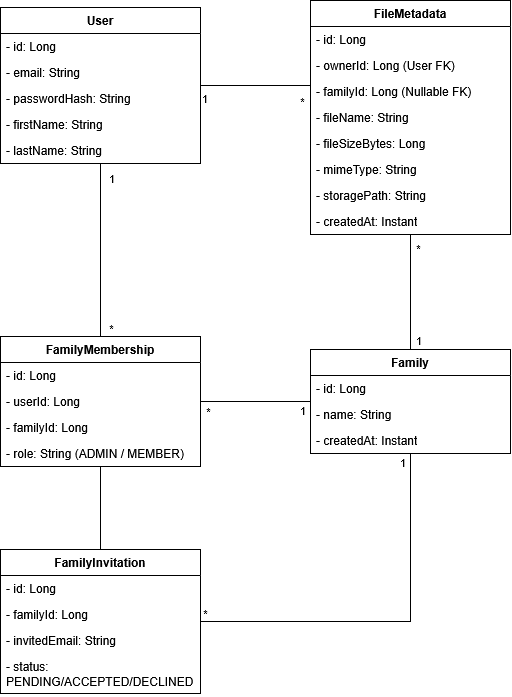

The diagram above was exported from draw.io. Its source (the exported page's mxGraphModel, read from the mxfile embedded in the PNG):
<mxGraphModel dx="715" dy="851" grid="1" gridSize="10" guides="1" tooltips="1" connect="1" arrows="1" fold="1" page="1" pageScale="1" pageWidth="827" pageHeight="1169" math="0" shadow="0">
  <root>
    <mxCell id="0" />
    <mxCell id="1" parent="0" />
    <mxCell id="VtAmspQuQNdZaItuonm0-38" parent="1" style="swimlane;fontStyle=1;align=center;verticalAlign=top;childLayout=stackLayout;horizontal=1;startSize=26;horizontalStack=0;resizeParent=1;resizeParentMax=0;resizeLast=0;collapsible=1;marginBottom=0;whiteSpace=wrap;html=1;" value="Family" vertex="1">
      <mxGeometry height="104" width="200" x="1250" y="382" as="geometry" />
    </mxCell>
    <mxCell id="VtAmspQuQNdZaItuonm0-39" parent="VtAmspQuQNdZaItuonm0-38" style="text;strokeColor=none;fillColor=none;align=left;verticalAlign=top;spacingLeft=4;spacingRight=4;overflow=hidden;rotatable=0;points=[[0,0.5],[1,0.5]];portConstraint=eastwest;whiteSpace=wrap;html=1;" value="- id: Long" vertex="1">
      <mxGeometry height="26" width="200" y="26" as="geometry" />
    </mxCell>
    <mxCell id="VtAmspQuQNdZaItuonm0-40" parent="VtAmspQuQNdZaItuonm0-38" style="text;strokeColor=none;fillColor=none;align=left;verticalAlign=top;spacingLeft=4;spacingRight=4;overflow=hidden;rotatable=0;points=[[0,0.5],[1,0.5]];portConstraint=eastwest;whiteSpace=wrap;html=1;" value="- name: String" vertex="1">
      <mxGeometry height="26" width="200" y="52" as="geometry" />
    </mxCell>
    <mxCell id="VtAmspQuQNdZaItuonm0-41" parent="VtAmspQuQNdZaItuonm0-38" style="text;strokeColor=none;fillColor=none;align=left;verticalAlign=top;spacingLeft=4;spacingRight=4;overflow=hidden;rotatable=0;points=[[0,0.5],[1,0.5]];portConstraint=eastwest;whiteSpace=wrap;html=1;" value="- createdAt: Instant" vertex="1">
      <mxGeometry height="26" width="200" y="78" as="geometry" />
    </mxCell>
    <mxCell id="VtAmspQuQNdZaItuonm0-46" parent="1" style="swimlane;fontStyle=1;align=center;verticalAlign=top;childLayout=stackLayout;horizontal=1;startSize=26;horizontalStack=0;resizeParent=1;resizeParentMax=0;resizeLast=0;collapsible=1;marginBottom=0;whiteSpace=wrap;html=1;" value="User" vertex="1">
      <mxGeometry height="156" width="200" x="940" y="40" as="geometry" />
    </mxCell>
    <mxCell id="VtAmspQuQNdZaItuonm0-47" parent="VtAmspQuQNdZaItuonm0-46" style="text;strokeColor=none;fillColor=none;align=left;verticalAlign=top;spacingLeft=4;spacingRight=4;overflow=hidden;rotatable=0;points=[[0,0.5],[1,0.5]];portConstraint=eastwest;whiteSpace=wrap;html=1;" value="- id: Long" vertex="1">
      <mxGeometry height="26" width="200" y="26" as="geometry" />
    </mxCell>
    <mxCell id="VtAmspQuQNdZaItuonm0-48" parent="VtAmspQuQNdZaItuonm0-46" style="text;strokeColor=none;fillColor=none;align=left;verticalAlign=top;spacingLeft=4;spacingRight=4;overflow=hidden;rotatable=0;points=[[0,0.5],[1,0.5]];portConstraint=eastwest;whiteSpace=wrap;html=1;" value="- email: String" vertex="1">
      <mxGeometry height="26" width="200" y="52" as="geometry" />
    </mxCell>
    <mxCell id="VtAmspQuQNdZaItuonm0-49" parent="VtAmspQuQNdZaItuonm0-46" style="text;strokeColor=none;fillColor=none;align=left;verticalAlign=top;spacingLeft=4;spacingRight=4;overflow=hidden;rotatable=0;points=[[0,0.5],[1,0.5]];portConstraint=eastwest;whiteSpace=wrap;html=1;" value="- passwordHash: String" vertex="1">
      <mxGeometry height="26" width="200" y="78" as="geometry" />
    </mxCell>
    <mxCell id="VtAmspQuQNdZaItuonm0-50" parent="VtAmspQuQNdZaItuonm0-46" style="text;strokeColor=none;fillColor=none;align=left;verticalAlign=top;spacingLeft=4;spacingRight=4;overflow=hidden;rotatable=0;points=[[0,0.5],[1,0.5]];portConstraint=eastwest;whiteSpace=wrap;html=1;" value="- firstName: String" vertex="1">
      <mxGeometry height="26" width="200" y="104" as="geometry" />
    </mxCell>
    <mxCell id="VtAmspQuQNdZaItuonm0-51" parent="VtAmspQuQNdZaItuonm0-46" style="text;strokeColor=none;fillColor=none;align=left;verticalAlign=top;spacingLeft=4;spacingRight=4;overflow=hidden;rotatable=0;points=[[0,0.5],[1,0.5]];portConstraint=eastwest;whiteSpace=wrap;html=1;" value="- lastName: String" vertex="1">
      <mxGeometry height="26" width="200" y="130" as="geometry" />
    </mxCell>
    <mxCell id="VtAmspQuQNdZaItuonm0-67" parent="1" style="swimlane;fontStyle=1;align=center;verticalAlign=top;childLayout=stackLayout;horizontal=1;startSize=26;horizontalStack=0;resizeParent=1;resizeParentMax=0;resizeLast=0;collapsible=1;marginBottom=0;whiteSpace=wrap;html=1;" value="FileMetadata" vertex="1">
      <mxGeometry height="234" width="200" x="1250" y="33" as="geometry" />
    </mxCell>
    <mxCell id="VtAmspQuQNdZaItuonm0-68" parent="VtAmspQuQNdZaItuonm0-67" style="text;strokeColor=none;fillColor=none;align=left;verticalAlign=top;spacingLeft=4;spacingRight=4;overflow=hidden;rotatable=0;points=[[0,0.5],[1,0.5]];portConstraint=eastwest;whiteSpace=wrap;html=1;" value="- id: Long" vertex="1">
      <mxGeometry height="26" width="200" y="26" as="geometry" />
    </mxCell>
    <mxCell id="VtAmspQuQNdZaItuonm0-69" parent="VtAmspQuQNdZaItuonm0-67" style="text;strokeColor=none;fillColor=none;align=left;verticalAlign=top;spacingLeft=4;spacingRight=4;overflow=hidden;rotatable=0;points=[[0,0.5],[1,0.5]];portConstraint=eastwest;whiteSpace=wrap;html=1;" value="- ownerId: Long (User FK)" vertex="1">
      <mxGeometry height="26" width="200" y="52" as="geometry" />
    </mxCell>
    <mxCell id="VtAmspQuQNdZaItuonm0-70" parent="VtAmspQuQNdZaItuonm0-67" style="text;strokeColor=none;fillColor=none;align=left;verticalAlign=top;spacingLeft=4;spacingRight=4;overflow=hidden;rotatable=0;points=[[0,0.5],[1,0.5]];portConstraint=eastwest;whiteSpace=wrap;html=1;" value="- familyId: Long (Nullable FK)" vertex="1">
      <mxGeometry height="26" width="200" y="78" as="geometry" />
    </mxCell>
    <mxCell id="cGc670DRXVLapx7CtAQG-18" parent="VtAmspQuQNdZaItuonm0-67" style="text;strokeColor=none;fillColor=none;align=left;verticalAlign=top;spacingLeft=4;spacingRight=4;overflow=hidden;rotatable=0;points=[[0,0.5],[1,0.5]];portConstraint=eastwest;whiteSpace=wrap;html=1;" value="- fileName: String" vertex="1">
      <mxGeometry height="26" width="200" y="104" as="geometry" />
    </mxCell>
    <mxCell id="cGc670DRXVLapx7CtAQG-17" parent="VtAmspQuQNdZaItuonm0-67" style="text;strokeColor=none;fillColor=none;align=left;verticalAlign=top;spacingLeft=4;spacingRight=4;overflow=hidden;rotatable=0;points=[[0,0.5],[1,0.5]];portConstraint=eastwest;whiteSpace=wrap;html=1;" value="- fileSizeBytes: Long" vertex="1">
      <mxGeometry height="26" width="200" y="130" as="geometry" />
    </mxCell>
    <mxCell id="cGc670DRXVLapx7CtAQG-16" parent="VtAmspQuQNdZaItuonm0-67" style="text;strokeColor=none;fillColor=none;align=left;verticalAlign=top;spacingLeft=4;spacingRight=4;overflow=hidden;rotatable=0;points=[[0,0.5],[1,0.5]];portConstraint=eastwest;whiteSpace=wrap;html=1;" value="- mimeType: String" vertex="1">
      <mxGeometry height="26" width="200" y="156" as="geometry" />
    </mxCell>
    <mxCell id="cGc670DRXVLapx7CtAQG-15" parent="VtAmspQuQNdZaItuonm0-67" style="text;strokeColor=none;fillColor=none;align=left;verticalAlign=top;spacingLeft=4;spacingRight=4;overflow=hidden;rotatable=0;points=[[0,0.5],[1,0.5]];portConstraint=eastwest;whiteSpace=wrap;html=1;" value="- storagePath: String" vertex="1">
      <mxGeometry height="26" width="200" y="182" as="geometry" />
    </mxCell>
    <mxCell id="cGc670DRXVLapx7CtAQG-14" parent="VtAmspQuQNdZaItuonm0-67" style="text;strokeColor=none;fillColor=none;align=left;verticalAlign=top;spacingLeft=4;spacingRight=4;overflow=hidden;rotatable=0;points=[[0,0.5],[1,0.5]];portConstraint=eastwest;whiteSpace=wrap;html=1;" value="- createdAt: Instant" vertex="1">
      <mxGeometry height="26" width="200" y="208" as="geometry" />
    </mxCell>
    <mxCell id="cGc670DRXVLapx7CtAQG-1" parent="1" style="swimlane;fontStyle=1;align=center;verticalAlign=top;childLayout=stackLayout;horizontal=1;startSize=26;horizontalStack=0;resizeParent=1;resizeParentMax=0;resizeLast=0;collapsible=1;marginBottom=0;whiteSpace=wrap;html=1;" value="FamilyMembership" vertex="1">
      <mxGeometry height="130" width="200" x="940" y="369" as="geometry" />
    </mxCell>
    <mxCell id="cGc670DRXVLapx7CtAQG-2" parent="cGc670DRXVLapx7CtAQG-1" style="text;strokeColor=none;fillColor=none;align=left;verticalAlign=top;spacingLeft=4;spacingRight=4;overflow=hidden;rotatable=0;points=[[0,0.5],[1,0.5]];portConstraint=eastwest;whiteSpace=wrap;html=1;" value="- id: Long" vertex="1">
      <mxGeometry height="26" width="200" y="26" as="geometry" />
    </mxCell>
    <mxCell id="cGc670DRXVLapx7CtAQG-3" parent="cGc670DRXVLapx7CtAQG-1" style="text;strokeColor=none;fillColor=none;align=left;verticalAlign=top;spacingLeft=4;spacingRight=4;overflow=hidden;rotatable=0;points=[[0,0.5],[1,0.5]];portConstraint=eastwest;whiteSpace=wrap;html=1;" value="- userId: Long" vertex="1">
      <mxGeometry height="26" width="200" y="52" as="geometry" />
    </mxCell>
    <mxCell id="cGc670DRXVLapx7CtAQG-4" parent="cGc670DRXVLapx7CtAQG-1" style="text;strokeColor=none;fillColor=none;align=left;verticalAlign=top;spacingLeft=4;spacingRight=4;overflow=hidden;rotatable=0;points=[[0,0.5],[1,0.5]];portConstraint=eastwest;whiteSpace=wrap;html=1;" value="- familyId: Long" vertex="1">
      <mxGeometry height="26" width="200" y="78" as="geometry" />
    </mxCell>
    <mxCell id="cGc670DRXVLapx7CtAQG-6" parent="cGc670DRXVLapx7CtAQG-1" style="text;strokeColor=none;fillColor=none;align=left;verticalAlign=top;spacingLeft=4;spacingRight=4;overflow=hidden;rotatable=0;points=[[0,0.5],[1,0.5]];portConstraint=eastwest;whiteSpace=wrap;html=1;" value="- role: String (ADMIN / MEMBER)" vertex="1">
      <mxGeometry height="26" width="200" y="104" as="geometry" />
    </mxCell>
    <mxCell id="cGc670DRXVLapx7CtAQG-8" parent="1" style="swimlane;fontStyle=1;align=center;verticalAlign=top;childLayout=stackLayout;horizontal=1;startSize=26;horizontalStack=0;resizeParent=1;resizeParentMax=0;resizeLast=0;collapsible=1;marginBottom=0;whiteSpace=wrap;html=1;" value="FamilyInvitation" vertex="1">
      <mxGeometry height="144" width="200" x="940" y="582" as="geometry" />
    </mxCell>
    <mxCell id="cGc670DRXVLapx7CtAQG-9" parent="cGc670DRXVLapx7CtAQG-8" style="text;strokeColor=none;fillColor=none;align=left;verticalAlign=top;spacingLeft=4;spacingRight=4;overflow=hidden;rotatable=0;points=[[0,0.5],[1,0.5]];portConstraint=eastwest;whiteSpace=wrap;html=1;" value="- id: Long" vertex="1">
      <mxGeometry height="26" width="200" y="26" as="geometry" />
    </mxCell>
    <mxCell id="cGc670DRXVLapx7CtAQG-11" parent="cGc670DRXVLapx7CtAQG-8" style="text;strokeColor=none;fillColor=none;align=left;verticalAlign=top;spacingLeft=4;spacingRight=4;overflow=hidden;rotatable=0;points=[[0,0.5],[1,0.5]];portConstraint=eastwest;whiteSpace=wrap;html=1;" value="- familyId: Long" vertex="1">
      <mxGeometry height="26" width="200" y="52" as="geometry" />
    </mxCell>
    <mxCell id="cGc670DRXVLapx7CtAQG-12" parent="cGc670DRXVLapx7CtAQG-8" style="text;strokeColor=none;fillColor=none;align=left;verticalAlign=top;spacingLeft=4;spacingRight=4;overflow=hidden;rotatable=0;points=[[0,0.5],[1,0.5]];portConstraint=eastwest;whiteSpace=wrap;html=1;" value="- invitedEmail: String" vertex="1">
      <mxGeometry height="26" width="200" y="78" as="geometry" />
    </mxCell>
    <mxCell id="cGc670DRXVLapx7CtAQG-13" parent="cGc670DRXVLapx7CtAQG-8" style="text;strokeColor=none;fillColor=none;align=left;verticalAlign=top;spacingLeft=4;spacingRight=4;overflow=hidden;rotatable=0;points=[[0,0.5],[1,0.5]];portConstraint=eastwest;whiteSpace=wrap;html=1;" value="&lt;div&gt;- status:&amp;nbsp;&lt;/div&gt;&lt;div&gt;PENDING/ACCEPTED/DECLINED&lt;/div&gt;" vertex="1">
      <mxGeometry height="40" width="200" y="104" as="geometry" />
    </mxCell>
    <mxCell id="cGc670DRXVLapx7CtAQG-19" edge="1" parent="1" source="VtAmspQuQNdZaItuonm0-46" style="endArrow=none;endFill=0;html=1;edgeStyle=orthogonalEdgeStyle;align=left;verticalAlign=top;rounded=0;defaultLabelBackgroundColor=page;" target="cGc670DRXVLapx7CtAQG-1" value="">
      <mxGeometry relative="1" x="-1" as="geometry">
        <mxPoint x="930" y="240" as="sourcePoint" />
        <mxPoint x="1090" y="240" as="targetPoint" />
      </mxGeometry>
    </mxCell>
    <mxCell id="cGc670DRXVLapx7CtAQG-20" connectable="0" parent="cGc670DRXVLapx7CtAQG-19" style="edgeLabel;resizable=0;html=1;align=left;verticalAlign=bottom;inheritText=1;defaultLabelBackgroundColor=page;" value="1" vertex="1">
      <mxGeometry relative="1" x="-1" as="geometry">
        <mxPoint x="7" y="24" as="offset" />
      </mxGeometry>
    </mxCell>
    <mxCell id="cGc670DRXVLapx7CtAQG-21" connectable="0" parent="cGc670DRXVLapx7CtAQG-19" style="edgeLabel;html=1;align=center;verticalAlign=middle;resizable=0;points=[];inheritText=1;defaultLabelBackgroundColor=page;" value="*" vertex="1">
      <mxGeometry relative="1" x="0.7556" y="-3" as="geometry">
        <mxPoint x="13" y="12" as="offset" />
      </mxGeometry>
    </mxCell>
    <mxCell id="cGc670DRXVLapx7CtAQG-22" edge="1" parent="1" source="VtAmspQuQNdZaItuonm0-38" style="endArrow=none;endFill=0;html=1;edgeStyle=orthogonalEdgeStyle;align=left;verticalAlign=top;rounded=0;defaultLabelBackgroundColor=page;" target="cGc670DRXVLapx7CtAQG-1" value="">
      <mxGeometry relative="1" x="-1" as="geometry">
        <mxPoint x="1170" y="412" as="sourcePoint" />
        <mxPoint x="1170" y="496" as="targetPoint" />
      </mxGeometry>
    </mxCell>
    <mxCell id="cGc670DRXVLapx7CtAQG-23" connectable="0" parent="cGc670DRXVLapx7CtAQG-22" style="edgeLabel;resizable=0;html=1;align=left;verticalAlign=bottom;inheritText=1;defaultLabelBackgroundColor=page;" value="1" vertex="1">
      <mxGeometry relative="1" x="-1" as="geometry">
        <mxPoint x="-12" y="18" as="offset" />
      </mxGeometry>
    </mxCell>
    <mxCell id="cGc670DRXVLapx7CtAQG-24" connectable="0" parent="cGc670DRXVLapx7CtAQG-22" style="edgeLabel;html=1;align=center;verticalAlign=middle;resizable=0;points=[];inheritText=1;defaultLabelBackgroundColor=page;" value="*" vertex="1">
      <mxGeometry relative="1" x="0.8592" y="-3" as="geometry">
        <mxPoint x="-1" y="12" as="offset" />
      </mxGeometry>
    </mxCell>
    <mxCell id="cGc670DRXVLapx7CtAQG-25" edge="1" parent="1" source="cGc670DRXVLapx7CtAQG-8" style="endArrow=none;endFill=0;html=1;edgeStyle=orthogonalEdgeStyle;align=left;verticalAlign=top;rounded=0;defaultLabelBackgroundColor=page;" target="cGc670DRXVLapx7CtAQG-1" value="">
      <mxGeometry relative="1" x="-1" as="geometry">
        <mxPoint x="1240" y="562" as="sourcePoint" />
        <mxPoint x="1130" y="562" as="targetPoint" />
      </mxGeometry>
    </mxCell>
    <mxCell id="cGc670DRXVLapx7CtAQG-28" edge="1" parent="1" source="VtAmspQuQNdZaItuonm0-38" style="endArrow=none;endFill=0;html=1;edgeStyle=orthogonalEdgeStyle;align=left;verticalAlign=top;rounded=0;defaultLabelBackgroundColor=page;" target="cGc670DRXVLapx7CtAQG-8" value="">
      <mxGeometry relative="1" x="-1" as="geometry">
        <Array as="points">
          <mxPoint x="1350" y="654" />
        </Array>
        <mxPoint x="1350" y="582" as="sourcePoint" />
        <mxPoint x="1240" y="582" as="targetPoint" />
      </mxGeometry>
    </mxCell>
    <mxCell id="cGc670DRXVLapx7CtAQG-29" connectable="0" parent="cGc670DRXVLapx7CtAQG-28" style="edgeLabel;resizable=0;html=1;align=left;verticalAlign=bottom;inheritText=1;defaultLabelBackgroundColor=page;" value="1" vertex="1">
      <mxGeometry relative="1" x="-1" as="geometry">
        <mxPoint x="-12" y="18" as="offset" />
      </mxGeometry>
    </mxCell>
    <mxCell id="cGc670DRXVLapx7CtAQG-30" connectable="0" parent="cGc670DRXVLapx7CtAQG-28" style="edgeLabel;html=1;align=center;verticalAlign=middle;resizable=0;points=[];inheritText=1;defaultLabelBackgroundColor=page;" value="*" vertex="1">
      <mxGeometry relative="1" x="-0.2766" y="-3" as="geometry">
        <mxPoint x="-203" y="22" as="offset" />
      </mxGeometry>
    </mxCell>
    <mxCell id="cGc670DRXVLapx7CtAQG-31" edge="1" parent="1" source="VtAmspQuQNdZaItuonm0-46" style="endArrow=none;endFill=0;html=1;edgeStyle=orthogonalEdgeStyle;align=left;verticalAlign=top;rounded=0;defaultLabelBackgroundColor=page;" target="VtAmspQuQNdZaItuonm0-67" value="">
      <mxGeometry relative="1" x="-1" as="geometry">
        <Array as="points">
          <mxPoint x="1220" y="118" />
          <mxPoint x="1220" y="118" />
        </Array>
        <mxPoint x="1260" y="220" as="sourcePoint" />
        <mxPoint x="1150" y="220" as="targetPoint" />
      </mxGeometry>
    </mxCell>
    <mxCell id="cGc670DRXVLapx7CtAQG-32" connectable="0" parent="cGc670DRXVLapx7CtAQG-31" style="edgeLabel;resizable=0;html=1;align=left;verticalAlign=bottom;inheritText=1;defaultLabelBackgroundColor=page;" value="1" vertex="1">
      <mxGeometry relative="1" x="-1" as="geometry">
        <mxPoint y="22" as="offset" />
      </mxGeometry>
    </mxCell>
    <mxCell id="cGc670DRXVLapx7CtAQG-33" connectable="0" parent="cGc670DRXVLapx7CtAQG-31" style="edgeLabel;html=1;align=center;verticalAlign=middle;resizable=0;points=[];inheritText=1;defaultLabelBackgroundColor=page;" value="*" vertex="1">
      <mxGeometry relative="1" x="0.8592" y="-3" as="geometry">
        <mxPoint x="-1" y="12" as="offset" />
      </mxGeometry>
    </mxCell>
    <mxCell id="cGc670DRXVLapx7CtAQG-34" edge="1" parent="1" source="VtAmspQuQNdZaItuonm0-38" style="endArrow=none;endFill=0;html=1;edgeStyle=orthogonalEdgeStyle;align=left;verticalAlign=top;rounded=0;defaultLabelBackgroundColor=page;" target="VtAmspQuQNdZaItuonm0-67" value="">
      <mxGeometry relative="1" x="-1" as="geometry">
        <Array as="points" />
        <mxPoint x="1180" y="330" as="sourcePoint" />
        <mxPoint x="1290" y="330" as="targetPoint" />
      </mxGeometry>
    </mxCell>
    <mxCell id="cGc670DRXVLapx7CtAQG-35" connectable="0" parent="cGc670DRXVLapx7CtAQG-34" style="edgeLabel;resizable=0;html=1;align=left;verticalAlign=bottom;inheritText=1;defaultLabelBackgroundColor=page;" value="1" vertex="1">
      <mxGeometry relative="1" x="-1" as="geometry">
        <mxPoint x="4" as="offset" />
      </mxGeometry>
    </mxCell>
    <mxCell id="cGc670DRXVLapx7CtAQG-36" connectable="0" parent="cGc670DRXVLapx7CtAQG-34" style="edgeLabel;html=1;align=center;verticalAlign=middle;resizable=0;points=[];inheritText=1;defaultLabelBackgroundColor=page;" value="*" vertex="1">
      <mxGeometry relative="1" x="-0.1245" y="-3" as="geometry">
        <mxPoint x="4" y="-52" as="offset" />
      </mxGeometry>
    </mxCell>
  </root>
</mxGraphModel>